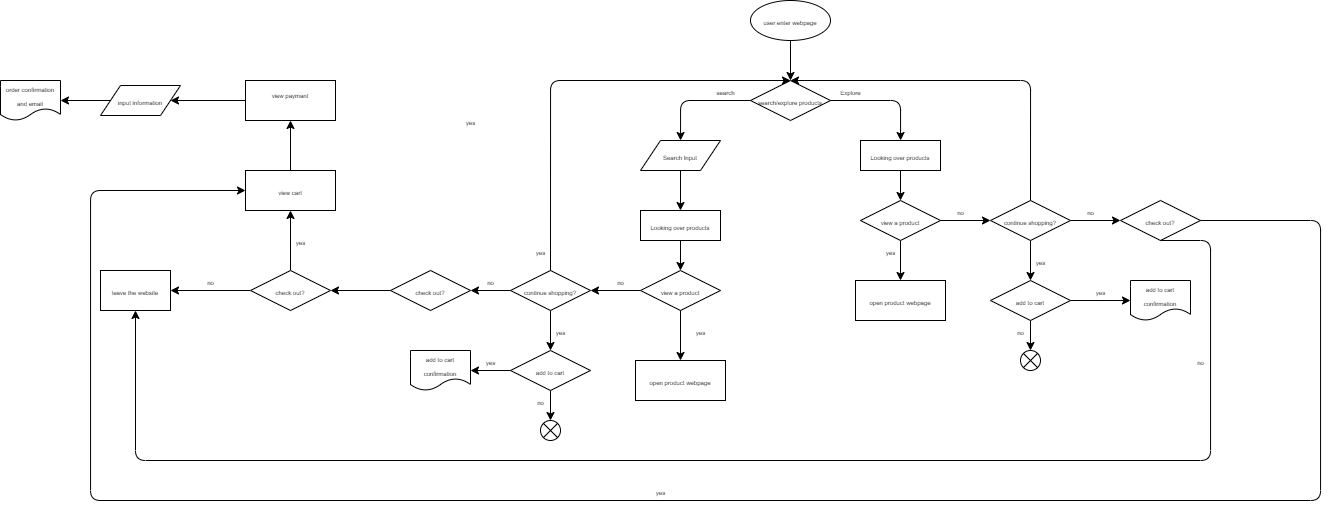

The diagram above was exported from draw.io. Its source (the exported page's mxGraphModel, read from the mxfile embedded in the PNG):
<mxGraphModel dx="2149" dy="1492" grid="1" gridSize="10" guides="1" tooltips="1" connect="1" arrows="1" fold="1" page="1" pageScale="1" pageWidth="827" pageHeight="1169" math="0" shadow="0">
  <root>
    <mxCell id="0" />
    <mxCell id="1" parent="0" />
    <mxCell id="7" style="edgeStyle=none;rounded=0;orthogonalLoop=1;jettySize=auto;html=1;entryX=0.75;entryY=1;entryDx=0;entryDy=0;" edge="1" parent="1">
      <mxGeometry relative="1" as="geometry">
        <mxPoint x="1246.6603489938811" y="130.3475070247901" as="sourcePoint" />
        <mxPoint x="1246.6603489938811" y="130.3475070247901" as="targetPoint" />
      </mxGeometry>
    </mxCell>
    <mxCell id="10" style="edgeStyle=none;rounded=0;orthogonalLoop=1;jettySize=auto;html=1;entryX=0.061;entryY=1.012;entryDx=0;entryDy=0;entryPerimeter=0;" edge="1" parent="1">
      <mxGeometry relative="1" as="geometry">
        <mxPoint x="1223" y="154" as="sourcePoint" />
        <mxPoint x="1223.486197032698" y="154.29500753042112" as="targetPoint" />
      </mxGeometry>
    </mxCell>
    <mxCell id="14" style="edgeStyle=none;rounded=0;orthogonalLoop=1;jettySize=auto;html=1;" edge="1" parent="1" source="13">
      <mxGeometry relative="1" as="geometry">
        <mxPoint x="1220" y="80" as="targetPoint" />
      </mxGeometry>
    </mxCell>
    <mxCell id="13" value="&lt;font style=&quot;font-size: 6px&quot;&gt;user enter webpage&lt;/font&gt;" style="ellipse;whiteSpace=wrap;html=1;" vertex="1" parent="1">
      <mxGeometry x="1180" width="80" height="40" as="geometry" />
    </mxCell>
    <mxCell id="18" style="edgeStyle=none;rounded=0;orthogonalLoop=1;jettySize=auto;html=1;exitX=0;exitY=0.5;exitDx=0;exitDy=0;" edge="1" parent="1" source="15">
      <mxGeometry relative="1" as="geometry">
        <mxPoint x="1179.906976744186" y="100.11627906976747" as="targetPoint" />
      </mxGeometry>
    </mxCell>
    <mxCell id="15" value="&lt;div&gt;&lt;span style=&quot;font-size: 6px&quot;&gt;search/explore products&lt;/span&gt;&lt;/div&gt;" style="rhombus;whiteSpace=wrap;html=1;align=center;" vertex="1" parent="1">
      <mxGeometry x="1180" y="80" width="80" height="40" as="geometry" />
    </mxCell>
    <mxCell id="19" value="" style="edgeStyle=segmentEdgeStyle;endArrow=classic;html=1;" edge="1" parent="1">
      <mxGeometry width="50" height="50" relative="1" as="geometry">
        <mxPoint x="1260" y="100" as="sourcePoint" />
        <mxPoint x="1330" y="140" as="targetPoint" />
        <Array as="points">
          <mxPoint x="1330" y="100" />
          <mxPoint x="1330" y="140" />
        </Array>
      </mxGeometry>
    </mxCell>
    <mxCell id="20" value="" style="edgeStyle=segmentEdgeStyle;endArrow=classic;html=1;exitX=0;exitY=0.5;exitDx=0;exitDy=0;" edge="1" parent="1" source="15">
      <mxGeometry width="50" height="50" relative="1" as="geometry">
        <mxPoint x="1130" y="100" as="sourcePoint" />
        <mxPoint x="1110" y="140" as="targetPoint" />
        <Array as="points">
          <mxPoint x="1110" y="100" />
          <mxPoint x="1110" y="140" />
        </Array>
      </mxGeometry>
    </mxCell>
    <mxCell id="21" value="&lt;font style=&quot;font-size: 6px&quot;&gt;search&lt;/font&gt;" style="text;html=1;resizable=0;autosize=1;align=center;verticalAlign=middle;points=[];fillColor=none;strokeColor=none;rounded=0;" vertex="1" parent="1">
      <mxGeometry x="1140" y="80" width="30" height="20" as="geometry" />
    </mxCell>
    <mxCell id="22" value="&lt;font style=&quot;font-size: 6px&quot;&gt;Explore&lt;/font&gt;" style="text;html=1;resizable=0;autosize=1;align=center;verticalAlign=middle;points=[];fillColor=none;strokeColor=none;rounded=0;" vertex="1" parent="1">
      <mxGeometry x="1260" y="80" width="40" height="20" as="geometry" />
    </mxCell>
    <mxCell id="24" style="edgeStyle=none;rounded=0;orthogonalLoop=1;jettySize=auto;html=1;" edge="1" parent="1" source="23" target="25">
      <mxGeometry relative="1" as="geometry">
        <mxPoint x="1110" y="210" as="targetPoint" />
      </mxGeometry>
    </mxCell>
    <mxCell id="23" value="&lt;font style=&quot;font-size: 6px&quot;&gt;Search Input&lt;/font&gt;" style="shape=parallelogram;perimeter=parallelogramPerimeter;whiteSpace=wrap;html=1;fixedSize=1;" vertex="1" parent="1">
      <mxGeometry x="1070" y="140" width="80" height="30" as="geometry" />
    </mxCell>
    <mxCell id="28" style="edgeStyle=none;rounded=0;orthogonalLoop=1;jettySize=auto;html=1;entryX=0.5;entryY=0;entryDx=0;entryDy=0;" edge="1" parent="1" source="25">
      <mxGeometry relative="1" as="geometry">
        <mxPoint x="1110" y="270" as="targetPoint" />
      </mxGeometry>
    </mxCell>
    <mxCell id="25" value="&lt;font style=&quot;font-size: 6px&quot;&gt;Looking over products&lt;/font&gt;" style="rounded=0;whiteSpace=wrap;html=1;" vertex="1" parent="1">
      <mxGeometry x="1070" y="210" width="80" height="30" as="geometry" />
    </mxCell>
    <mxCell id="31" style="edgeStyle=none;rounded=0;orthogonalLoop=1;jettySize=auto;html=1;entryX=0.5;entryY=0;entryDx=0;entryDy=0;" edge="1" parent="1" source="26" target="30">
      <mxGeometry relative="1" as="geometry" />
    </mxCell>
    <mxCell id="26" value="&lt;font style=&quot;font-size: 6px&quot;&gt;Looking over products&lt;/font&gt;" style="rounded=0;whiteSpace=wrap;html=1;" vertex="1" parent="1">
      <mxGeometry x="1290" y="140" width="80" height="30" as="geometry" />
    </mxCell>
    <mxCell id="32" style="edgeStyle=none;rounded=0;orthogonalLoop=1;jettySize=auto;html=1;" edge="1" parent="1" source="29">
      <mxGeometry relative="1" as="geometry">
        <mxPoint x="1020" y="290" as="targetPoint" />
      </mxGeometry>
    </mxCell>
    <mxCell id="33" style="edgeStyle=none;rounded=0;orthogonalLoop=1;jettySize=auto;html=1;" edge="1" parent="1" source="29">
      <mxGeometry relative="1" as="geometry">
        <mxPoint x="1110" y="360" as="targetPoint" />
      </mxGeometry>
    </mxCell>
    <mxCell id="29" value="&lt;div&gt;&lt;span style=&quot;font-size: 6px&quot;&gt;view a product&lt;/span&gt;&lt;/div&gt;" style="rhombus;whiteSpace=wrap;html=1;align=center;" vertex="1" parent="1">
      <mxGeometry x="1070" y="270" width="80" height="40" as="geometry" />
    </mxCell>
    <mxCell id="36" style="edgeStyle=none;rounded=0;orthogonalLoop=1;jettySize=auto;html=1;" edge="1" parent="1">
      <mxGeometry relative="1" as="geometry">
        <mxPoint x="1330" y="280" as="targetPoint" />
        <mxPoint x="1330" y="240" as="sourcePoint" />
      </mxGeometry>
    </mxCell>
    <mxCell id="37" style="edgeStyle=none;rounded=0;orthogonalLoop=1;jettySize=auto;html=1;" edge="1" parent="1" source="30">
      <mxGeometry relative="1" as="geometry">
        <mxPoint x="1420" y="220" as="targetPoint" />
      </mxGeometry>
    </mxCell>
    <mxCell id="30" value="&lt;div&gt;&lt;span style=&quot;font-size: 6px&quot;&gt;view a product&lt;/span&gt;&lt;/div&gt;" style="rhombus;whiteSpace=wrap;html=1;align=center;" vertex="1" parent="1">
      <mxGeometry x="1290" y="200" width="80" height="40" as="geometry" />
    </mxCell>
    <mxCell id="34" value="&lt;font style=&quot;font-size: 6px&quot;&gt;yes&lt;br&gt;&lt;/font&gt;" style="text;html=1;resizable=0;autosize=1;align=center;verticalAlign=middle;points=[];fillColor=none;strokeColor=none;rounded=0;" vertex="1" parent="1">
      <mxGeometry x="1120" y="320" width="20" height="20" as="geometry" />
    </mxCell>
    <mxCell id="35" value="&lt;font style=&quot;font-size: 6px&quot;&gt;no&lt;/font&gt;" style="text;html=1;resizable=0;autosize=1;align=center;verticalAlign=middle;points=[];fillColor=none;strokeColor=none;rounded=0;" vertex="1" parent="1">
      <mxGeometry x="1040" y="270" width="20" height="20" as="geometry" />
    </mxCell>
    <mxCell id="38" value="&lt;font style=&quot;font-size: 6px&quot;&gt;yes&lt;br&gt;&lt;/font&gt;" style="text;html=1;resizable=0;autosize=1;align=center;verticalAlign=middle;points=[];fillColor=none;strokeColor=none;rounded=0;" vertex="1" parent="1">
      <mxGeometry x="1310" y="240" width="20" height="20" as="geometry" />
    </mxCell>
    <mxCell id="39" value="&lt;font style=&quot;font-size: 6px&quot;&gt;no&lt;/font&gt;" style="text;html=1;resizable=0;autosize=1;align=center;verticalAlign=middle;points=[];fillColor=none;strokeColor=none;rounded=0;" vertex="1" parent="1">
      <mxGeometry x="1380" y="200" width="20" height="20" as="geometry" />
    </mxCell>
    <mxCell id="41" style="edgeStyle=none;rounded=0;orthogonalLoop=1;jettySize=auto;html=1;entryX=1;entryY=0.5;entryDx=0;entryDy=0;" edge="1" parent="1" source="40" target="53">
      <mxGeometry relative="1" as="geometry">
        <mxPoint x="887" y="360" as="targetPoint" />
      </mxGeometry>
    </mxCell>
    <mxCell id="42" style="edgeStyle=none;rounded=0;orthogonalLoop=1;jettySize=auto;html=1;entryX=0.5;entryY=0;entryDx=0;entryDy=0;" edge="1" parent="1" source="40" target="52">
      <mxGeometry relative="1" as="geometry">
        <mxPoint x="967" y="420" as="targetPoint" />
      </mxGeometry>
    </mxCell>
    <mxCell id="40" value="&lt;div&gt;&lt;span style=&quot;font-size: 6px&quot;&gt;add to cart&lt;/span&gt;&lt;/div&gt;" style="rhombus;whiteSpace=wrap;html=1;align=center;" vertex="1" parent="1">
      <mxGeometry x="940" y="350" width="80" height="40" as="geometry" />
    </mxCell>
    <mxCell id="44" value="&lt;font style=&quot;font-size: 6px&quot;&gt;yes&lt;br&gt;&lt;/font&gt;" style="text;html=1;resizable=0;autosize=1;align=center;verticalAlign=middle;points=[];fillColor=none;strokeColor=none;rounded=0;" vertex="1" parent="1">
      <mxGeometry x="960" y="240" width="20" height="20" as="geometry" />
    </mxCell>
    <mxCell id="45" value="&lt;font style=&quot;font-size: 6px&quot;&gt;yes&lt;br&gt;&lt;/font&gt;" style="text;html=1;resizable=0;autosize=1;align=center;verticalAlign=middle;points=[];fillColor=none;strokeColor=none;rounded=0;" vertex="1" parent="1">
      <mxGeometry x="910" y="350" width="20" height="20" as="geometry" />
    </mxCell>
    <mxCell id="46" value="&lt;font style=&quot;font-size: 6px&quot;&gt;yes&lt;br&gt;&lt;/font&gt;" style="text;html=1;resizable=0;autosize=1;align=center;verticalAlign=middle;points=[];fillColor=none;strokeColor=none;rounded=0;" vertex="1" parent="1">
      <mxGeometry x="980" y="320" width="20" height="20" as="geometry" />
    </mxCell>
    <mxCell id="47" value="&lt;font style=&quot;font-size: 6px&quot;&gt;yes&lt;br&gt;&lt;/font&gt;" style="text;html=1;resizable=0;autosize=1;align=center;verticalAlign=middle;points=[];fillColor=none;strokeColor=none;rounded=0;" vertex="1" parent="1">
      <mxGeometry x="1460" y="250" width="20" height="20" as="geometry" />
    </mxCell>
    <mxCell id="48" value="&lt;font style=&quot;font-size: 6px&quot;&gt;no&lt;/font&gt;" style="text;html=1;resizable=0;autosize=1;align=center;verticalAlign=middle;points=[];fillColor=none;strokeColor=none;rounded=0;" vertex="1" parent="1">
      <mxGeometry x="960" y="390" width="20" height="20" as="geometry" />
    </mxCell>
    <mxCell id="49" value="&lt;font style=&quot;font-size: 6px&quot;&gt;no&lt;/font&gt;" style="text;html=1;resizable=0;autosize=1;align=center;verticalAlign=middle;points=[];fillColor=none;strokeColor=none;rounded=0;" vertex="1" parent="1">
      <mxGeometry x="910" y="270" width="20" height="20" as="geometry" />
    </mxCell>
    <mxCell id="50" value="&lt;font style=&quot;font-size: 6px&quot;&gt;no&lt;/font&gt;" style="text;html=1;resizable=0;autosize=1;align=center;verticalAlign=middle;points=[];fillColor=none;strokeColor=none;rounded=0;" vertex="1" parent="1">
      <mxGeometry x="1620" y="350" width="20" height="20" as="geometry" />
    </mxCell>
    <mxCell id="51" value="&lt;font style=&quot;font-size: 6px&quot;&gt;no&lt;/font&gt;" style="text;html=1;resizable=0;autosize=1;align=center;verticalAlign=middle;points=[];fillColor=none;strokeColor=none;rounded=0;" vertex="1" parent="1">
      <mxGeometry x="630" y="270" width="20" height="20" as="geometry" />
    </mxCell>
    <mxCell id="52" value="" style="shape=sumEllipse;perimeter=ellipsePerimeter;whiteSpace=wrap;html=1;backgroundOutline=1;" vertex="1" parent="1">
      <mxGeometry x="970" y="420" width="20" height="20" as="geometry" />
    </mxCell>
    <mxCell id="53" value="&lt;font style=&quot;font-size: 6px&quot;&gt;add to cart confirmation&lt;/font&gt;" style="shape=document;whiteSpace=wrap;html=1;boundedLbl=1;" vertex="1" parent="1">
      <mxGeometry x="840" y="350" width="60" height="40" as="geometry" />
    </mxCell>
    <mxCell id="56" style="edgeStyle=none;rounded=0;orthogonalLoop=1;jettySize=auto;html=1;entryX=0.5;entryY=0;entryDx=0;entryDy=0;" edge="1" parent="1" source="54" target="40">
      <mxGeometry relative="1" as="geometry" />
    </mxCell>
    <mxCell id="57" style="edgeStyle=none;rounded=0;orthogonalLoop=1;jettySize=auto;html=1;exitX=0;exitY=0.5;exitDx=0;exitDy=0;" edge="1" parent="1" source="54">
      <mxGeometry relative="1" as="geometry">
        <mxPoint x="900" y="290" as="targetPoint" />
      </mxGeometry>
    </mxCell>
    <mxCell id="54" value="&lt;font style=&quot;font-size: 6px&quot;&gt;continue shopping?&lt;/font&gt;" style="rhombus;whiteSpace=wrap;html=1;" vertex="1" parent="1">
      <mxGeometry x="940" y="270" width="80" height="40" as="geometry" />
    </mxCell>
    <mxCell id="66" style="edgeStyle=none;rounded=0;orthogonalLoop=1;jettySize=auto;html=1;entryX=0.5;entryY=0;entryDx=0;entryDy=0;" edge="1" parent="1" source="59" target="62">
      <mxGeometry relative="1" as="geometry" />
    </mxCell>
    <mxCell id="71" style="edgeStyle=none;rounded=0;orthogonalLoop=1;jettySize=auto;html=1;entryX=0;entryY=0.5;entryDx=0;entryDy=0;" edge="1" parent="1" source="59">
      <mxGeometry relative="1" as="geometry">
        <mxPoint x="1550" y="220" as="targetPoint" />
      </mxGeometry>
    </mxCell>
    <mxCell id="59" value="&lt;font style=&quot;font-size: 6px&quot;&gt;continue shopping?&lt;/font&gt;" style="rhombus;whiteSpace=wrap;html=1;" vertex="1" parent="1">
      <mxGeometry x="1420" y="200" width="80" height="40" as="geometry" />
    </mxCell>
    <mxCell id="61" style="edgeStyle=none;rounded=0;orthogonalLoop=1;jettySize=auto;html=1;entryX=0.5;entryY=0;entryDx=0;entryDy=0;" edge="1" source="62" target="65" parent="1">
      <mxGeometry relative="1" as="geometry">
        <mxPoint x="1447" y="350" as="targetPoint" />
      </mxGeometry>
    </mxCell>
    <mxCell id="67" style="edgeStyle=none;rounded=0;orthogonalLoop=1;jettySize=auto;html=1;" edge="1" parent="1" source="62">
      <mxGeometry relative="1" as="geometry">
        <mxPoint x="1560" y="300" as="targetPoint" />
      </mxGeometry>
    </mxCell>
    <mxCell id="62" value="&lt;div&gt;&lt;span style=&quot;font-size: 6px&quot;&gt;add to cart&lt;/span&gt;&lt;/div&gt;" style="rhombus;whiteSpace=wrap;html=1;align=center;" vertex="1" parent="1">
      <mxGeometry x="1420" y="280" width="80" height="40" as="geometry" />
    </mxCell>
    <mxCell id="63" value="&lt;font style=&quot;font-size: 6px&quot;&gt;yes&lt;br&gt;&lt;/font&gt;" style="text;html=1;resizable=0;autosize=1;align=center;verticalAlign=middle;points=[];fillColor=none;strokeColor=none;rounded=0;" vertex="1" parent="1">
      <mxGeometry x="1520" y="280" width="20" height="20" as="geometry" />
    </mxCell>
    <mxCell id="64" value="&lt;font style=&quot;font-size: 6px&quot;&gt;no&lt;/font&gt;" style="text;html=1;resizable=0;autosize=1;align=center;verticalAlign=middle;points=[];fillColor=none;strokeColor=none;rounded=0;" vertex="1" parent="1">
      <mxGeometry x="1440" y="320" width="20" height="20" as="geometry" />
    </mxCell>
    <mxCell id="65" value="" style="shape=sumEllipse;perimeter=ellipsePerimeter;whiteSpace=wrap;html=1;backgroundOutline=1;" vertex="1" parent="1">
      <mxGeometry x="1450" y="350" width="20" height="20" as="geometry" />
    </mxCell>
    <mxCell id="68" value="&lt;font style=&quot;font-size: 6px&quot;&gt;add to cart confirmation&lt;/font&gt;" style="shape=document;whiteSpace=wrap;html=1;boundedLbl=1;" vertex="1" parent="1">
      <mxGeometry x="1560" y="280" width="60" height="40" as="geometry" />
    </mxCell>
    <mxCell id="69" value="&lt;font style=&quot;font-size: 6px&quot;&gt;no&lt;/font&gt;" style="text;html=1;resizable=0;autosize=1;align=center;verticalAlign=middle;points=[];fillColor=none;strokeColor=none;rounded=0;" vertex="1" parent="1">
      <mxGeometry x="1510" y="200" width="20" height="20" as="geometry" />
    </mxCell>
    <mxCell id="77" style="edgeStyle=none;rounded=0;orthogonalLoop=1;jettySize=auto;html=1;" edge="1" parent="1" source="73">
      <mxGeometry relative="1" as="geometry">
        <mxPoint x="760" y="290" as="targetPoint" />
      </mxGeometry>
    </mxCell>
    <mxCell id="73" value="&lt;font style=&quot;font-size: 6px&quot;&gt;check out?&lt;/font&gt;" style="rhombus;whiteSpace=wrap;html=1;" vertex="1" parent="1">
      <mxGeometry x="820" y="270" width="80" height="40" as="geometry" />
    </mxCell>
    <mxCell id="74" value="&lt;font style=&quot;font-size: 6px&quot;&gt;check out?&lt;/font&gt;" style="rhombus;whiteSpace=wrap;html=1;" vertex="1" parent="1">
      <mxGeometry x="1550" y="200" width="80" height="40" as="geometry" />
    </mxCell>
    <mxCell id="75" value="" style="edgeStyle=segmentEdgeStyle;endArrow=classic;html=1;entryX=0.5;entryY=0;entryDx=0;entryDy=0;" edge="1" parent="1" target="15">
      <mxGeometry width="50" height="50" relative="1" as="geometry">
        <mxPoint x="980" y="269.97" as="sourcePoint" />
        <mxPoint x="1030" y="219.97" as="targetPoint" />
        <Array as="points">
          <mxPoint x="980" y="80" />
        </Array>
      </mxGeometry>
    </mxCell>
    <mxCell id="76" value="" style="edgeStyle=segmentEdgeStyle;endArrow=classic;html=1;entryX=0.5;entryY=0;entryDx=0;entryDy=0;" edge="1" parent="1" target="15">
      <mxGeometry width="50" height="50" relative="1" as="geometry">
        <mxPoint x="1460" y="199.97" as="sourcePoint" />
        <mxPoint x="1510" y="149.97" as="targetPoint" />
        <Array as="points">
          <mxPoint x="1460" y="80" />
        </Array>
      </mxGeometry>
    </mxCell>
    <mxCell id="79" style="edgeStyle=none;rounded=0;orthogonalLoop=1;jettySize=auto;html=1;" edge="1" parent="1" source="78">
      <mxGeometry relative="1" as="geometry">
        <mxPoint x="720" y="210" as="targetPoint" />
      </mxGeometry>
    </mxCell>
    <mxCell id="83" style="edgeStyle=none;rounded=0;orthogonalLoop=1;jettySize=auto;html=1;" edge="1" parent="1" source="78">
      <mxGeometry relative="1" as="geometry">
        <mxPoint x="600" y="290" as="targetPoint" />
      </mxGeometry>
    </mxCell>
    <mxCell id="78" value="&lt;font style=&quot;font-size: 6px&quot;&gt;check out?&lt;/font&gt;" style="rhombus;whiteSpace=wrap;html=1;" vertex="1" parent="1">
      <mxGeometry x="680" y="270" width="80" height="40" as="geometry" />
    </mxCell>
    <mxCell id="80" value="&lt;font style=&quot;font-size: 6px&quot;&gt;yes&lt;br&gt;&lt;/font&gt;" style="text;html=1;resizable=0;autosize=1;align=center;verticalAlign=middle;points=[];fillColor=none;strokeColor=none;rounded=0;" vertex="1" parent="1">
      <mxGeometry x="720" y="230" width="20" height="20" as="geometry" />
    </mxCell>
    <mxCell id="81" value="&lt;font style=&quot;font-size: 6px&quot;&gt;yes&lt;br&gt;&lt;/font&gt;" style="text;html=1;resizable=0;autosize=1;align=center;verticalAlign=middle;points=[];fillColor=none;strokeColor=none;rounded=0;" vertex="1" parent="1">
      <mxGeometry x="1080" y="480" width="20" height="20" as="geometry" />
    </mxCell>
    <mxCell id="82" value="&lt;font style=&quot;font-size: 6px&quot;&gt;yes&lt;br&gt;&lt;/font&gt;" style="text;html=1;resizable=0;autosize=1;align=center;verticalAlign=middle;points=[];fillColor=none;strokeColor=none;rounded=0;" vertex="1" parent="1">
      <mxGeometry x="890" y="110" width="20" height="20" as="geometry" />
    </mxCell>
    <mxCell id="84" value="&lt;font style=&quot;font-size: 6px&quot;&gt;leave the website&lt;/font&gt;" style="rounded=0;whiteSpace=wrap;html=1;" vertex="1" parent="1">
      <mxGeometry x="530" y="270" width="70" height="40" as="geometry" />
    </mxCell>
    <mxCell id="86" style="edgeStyle=none;rounded=0;orthogonalLoop=1;jettySize=auto;html=1;" edge="1" parent="1" source="85">
      <mxGeometry relative="1" as="geometry">
        <mxPoint x="720" y="120" as="targetPoint" />
      </mxGeometry>
    </mxCell>
    <mxCell id="85" value="&lt;font style=&quot;font-size: 6px&quot;&gt;view cart&lt;/font&gt;" style="rounded=0;whiteSpace=wrap;html=1;" vertex="1" parent="1">
      <mxGeometry x="675" y="170" width="90" height="40" as="geometry" />
    </mxCell>
    <mxCell id="88" style="edgeStyle=none;rounded=0;orthogonalLoop=1;jettySize=auto;html=1;" edge="1" parent="1" source="87">
      <mxGeometry relative="1" as="geometry">
        <mxPoint x="600" y="100" as="targetPoint" />
      </mxGeometry>
    </mxCell>
    <mxCell id="87" value="&lt;font style=&quot;font-size: 6px&quot;&gt;view paymant&lt;br&gt;&lt;br&gt;&lt;/font&gt;" style="rounded=0;whiteSpace=wrap;html=1;" vertex="1" parent="1">
      <mxGeometry x="675" y="80" width="90" height="40" as="geometry" />
    </mxCell>
    <mxCell id="91" style="edgeStyle=none;rounded=0;orthogonalLoop=1;jettySize=auto;html=1;entryX=1;entryY=0.5;entryDx=0;entryDy=0;" edge="1" parent="1" source="89" target="90">
      <mxGeometry relative="1" as="geometry" />
    </mxCell>
    <mxCell id="89" value="&lt;font style=&quot;font-size: 6px&quot;&gt;input information&lt;/font&gt;" style="shape=parallelogram;perimeter=parallelogramPerimeter;whiteSpace=wrap;html=1;fixedSize=1;" vertex="1" parent="1">
      <mxGeometry x="530" y="85" width="80" height="30" as="geometry" />
    </mxCell>
    <mxCell id="90" value="&lt;font style=&quot;font-size: 6px&quot;&gt;order confirmation and email&lt;/font&gt;" style="shape=document;whiteSpace=wrap;html=1;boundedLbl=1;" vertex="1" parent="1">
      <mxGeometry x="430" y="80" width="60" height="40" as="geometry" />
    </mxCell>
    <mxCell id="92" value="" style="edgeStyle=segmentEdgeStyle;endArrow=classic;html=1;entryX=0;entryY=0.5;entryDx=0;entryDy=0;" edge="1" parent="1" target="85">
      <mxGeometry width="50" height="50" relative="1" as="geometry">
        <mxPoint x="1630" y="220" as="sourcePoint" />
        <mxPoint x="1680" y="170" as="targetPoint" />
        <Array as="points">
          <mxPoint x="1750" y="220" />
          <mxPoint x="1750" y="500" />
          <mxPoint x="520" y="500" />
          <mxPoint x="520" y="190" />
        </Array>
      </mxGeometry>
    </mxCell>
    <mxCell id="94" value="" style="edgeStyle=segmentEdgeStyle;endArrow=classic;html=1;" edge="1" parent="1" target="84">
      <mxGeometry width="50" height="50" relative="1" as="geometry">
        <mxPoint x="1590" y="240" as="sourcePoint" />
        <mxPoint x="1640" y="190" as="targetPoint" />
        <Array as="points">
          <mxPoint x="1640" y="240" />
          <mxPoint x="1640" y="460" />
          <mxPoint x="565" y="460" />
        </Array>
      </mxGeometry>
    </mxCell>
    <mxCell id="95" value="&lt;font style=&quot;font-size: 6px&quot;&gt;open product webpage&lt;br&gt;&lt;/font&gt;" style="rounded=0;whiteSpace=wrap;html=1;" vertex="1" parent="1">
      <mxGeometry x="1065" y="360" width="90" height="40" as="geometry" />
    </mxCell>
    <mxCell id="96" value="&lt;font style=&quot;font-size: 6px&quot;&gt;open product webpage&lt;br&gt;&lt;/font&gt;" style="rounded=0;whiteSpace=wrap;html=1;" vertex="1" parent="1">
      <mxGeometry x="1285" y="280" width="90" height="40" as="geometry" />
    </mxCell>
  </root>
</mxGraphModel>